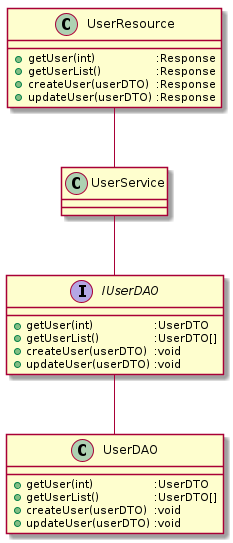

The diagram above was rendered by PlantUML. Its source (embedded in the PNG):
@startuml
class "UserDAO" as usrdao {
    + getUser(int)\t\t:UserDTO
    + getUserList()\t\t:UserDTO[]
    + createUser(userDTO)\t:void
    + updateUser(userDTO)\t:void
}
interface "IUserDAO" as iusrdao {
    + getUser(int)\t\t:UserDTO
    + getUserList()\t\t:UserDTO[]
    + createUser(userDTO)\t:void
    + updateUser(userDTO)\t:void
}
class "UserService" as usrser {
}
class "UserResource" as usrres {
    + getUser(int)\t\t:Response
    + getUserList()\t\t:Response
    + createUser(userDTO)\t:Response
    + updateUser(userDTO)\t:Response
    
}
iusrdao -d- usrdao
iusrdao -u- usrser
usrres -d- usrser
@enduml